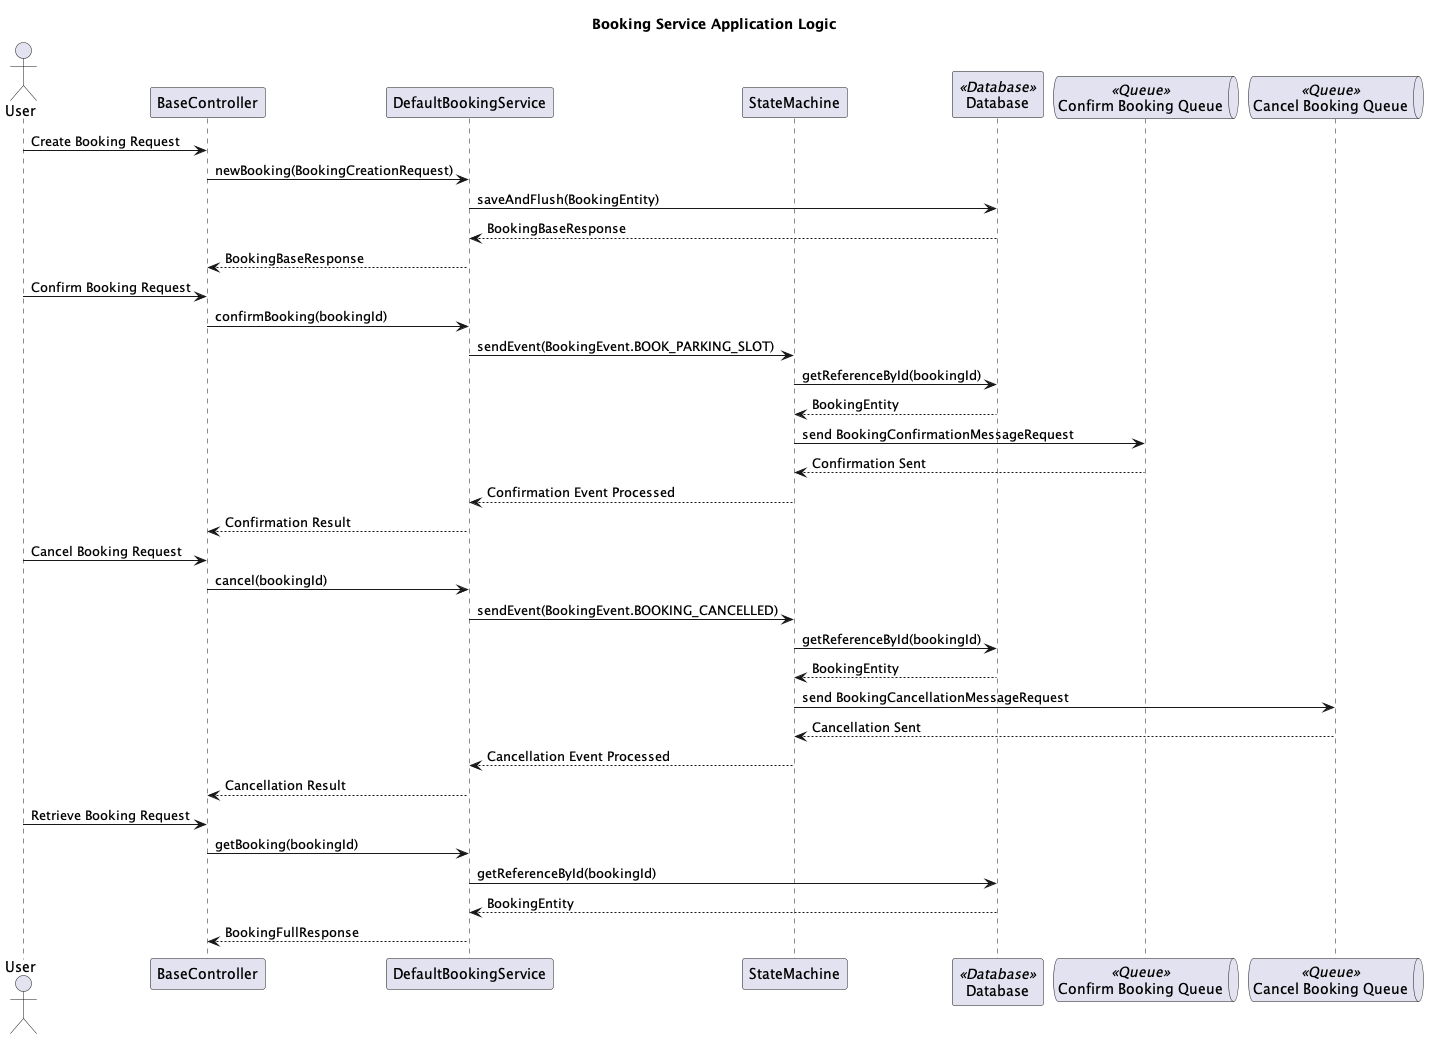

The diagram above was rendered by PlantUML. Its source (embedded in the PNG):
@startuml
title Booking Service Application Logic

actor User

participant BaseController
participant DefaultBookingService
participant StateMachine
participant Database <<Database>>
queue "Confirm Booking Queue" as ConfirmQueue <<Queue>>
queue "Cancel Booking Queue" as CancelQueue <<Queue>>

User -> BaseController : Create Booking Request
BaseController -> DefaultBookingService : newBooking(BookingCreationRequest)
DefaultBookingService -> Database : saveAndFlush(BookingEntity)
Database --> DefaultBookingService : BookingBaseResponse
DefaultBookingService --> BaseController : BookingBaseResponse

User -> BaseController : Confirm Booking Request
BaseController -> DefaultBookingService : confirmBooking(bookingId)
DefaultBookingService -> StateMachine : sendEvent(BookingEvent.BOOK_PARKING_SLOT)
StateMachine -> Database : getReferenceById(bookingId)
Database --> StateMachine : BookingEntity
StateMachine -> ConfirmQueue : send BookingConfirmationMessageRequest
ConfirmQueue --> StateMachine : Confirmation Sent
StateMachine --> DefaultBookingService : Confirmation Event Processed
DefaultBookingService --> BaseController : Confirmation Result

User -> BaseController : Cancel Booking Request
BaseController -> DefaultBookingService : cancel(bookingId)
DefaultBookingService -> StateMachine : sendEvent(BookingEvent.BOOKING_CANCELLED)
StateMachine -> Database : getReferenceById(bookingId)
Database --> StateMachine : BookingEntity
StateMachine -> CancelQueue : send BookingCancellationMessageRequest
CancelQueue --> StateMachine : Cancellation Sent
StateMachine --> DefaultBookingService : Cancellation Event Processed
DefaultBookingService --> BaseController : Cancellation Result

User -> BaseController : Retrieve Booking Request
BaseController -> DefaultBookingService : getBooking(bookingId)
DefaultBookingService -> Database : getReferenceById(bookingId)
Database --> DefaultBookingService : BookingEntity
DefaultBookingService --> BaseController : BookingFullResponse

@enduml